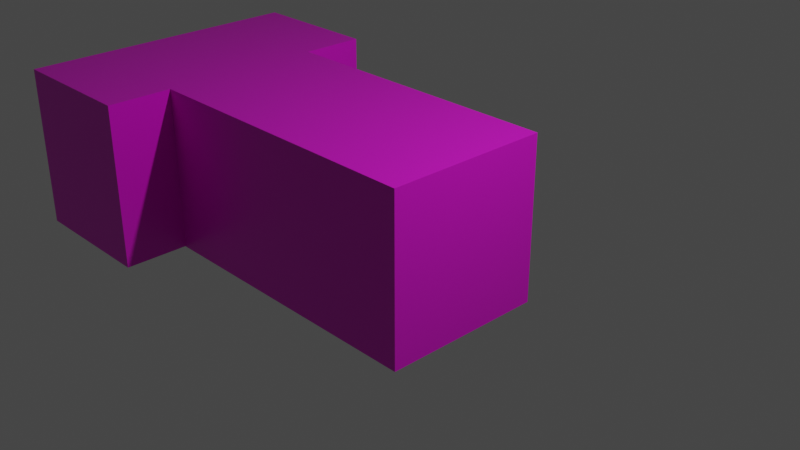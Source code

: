 # Source: arrow.blend  (saved by Blender 2.93.21; exported with 4.5.12 LTS)
import bpy
from mathutils import Matrix  # noqa: F401  (used for matrix-valued properties, if any)

bpy.ops.wm.read_factory_settings(use_empty=True)
scene = bpy.context.scene
scene.name = 'Scene'

# ---- collections
col_collection = bpy.data.collections.new('Collection'); scene.collection.children.link(col_collection)

# ---- materials (node trees are filled in below, after node groups)
mat_basemat = bpy.data.materials.new('BaseMat')
mat_basemat.alpha_threshold = 0.0
mat_basemat.use_transparent_shadow = False
mat_basemat.line_color = (0.0, 0.0, 0.0, 1.0)

# ---- material node trees
mat_basemat.use_nodes = True; mat_basemat.node_tree.nodes.clear()
_N = mat_basemat.node_tree.nodes; _L = mat_basemat.node_tree.links
n0 = _N.new('ShaderNodeOutputMaterial'); n0.name = 'Material Output'; n0.location = (300, 300)
n1 = _N.new('ShaderNodeBsdfPrincipled'); n1.name = 'Principled BSDF'; n1.location = (10, 300)
n1.distribution = 'GGX'
n1.subsurface_method = 'BURLEY'
n1.inputs[0].default_value = (0.8, 0.005074, 0.6943, 1.0)
n1.inputs[2].default_value = 0.4
n1.inputs[3].default_value = 1.45
n1.inputs[27].default_value = (0.0, 0.0, 0.0, 1.0)
n1.inputs[28].default_value = 1.0
_L.new(n1.outputs[0], n0.inputs[0])
n0.is_active_output = True

# ---- world
world_world = bpy.data.worlds.new('World'); scene.world = world_world
world_world.use_nodes = True; world_world.node_tree.nodes.clear()
_N = world_world.node_tree.nodes; _L = world_world.node_tree.links
n0 = _N.new('ShaderNodeOutputWorld'); n0.name = 'World Output'; n0.location = (300, 300)
n1 = _N.new('ShaderNodeBackground'); n1.name = 'Background'; n1.location = (10, 300)
n1.inputs[0].default_value = (0.05088, 0.05088, 0.05088, 1.0)
_L.new(n1.outputs[0], n0.inputs[0])
n0.is_active_output = True
world_world.color = (0.05088, 0.05088, 0.05088)
world_world.use_sun_shadow = False
world_world.sun_shadow_jitter_overblur = 0.0

# ---- cameras
cam_camera = bpy.data.cameras.new('Camera')
cam_camera.clip_end = 100.0
cam_camera.ortho_scale = 7.314

# ---- lights
light_light = bpy.data.lights.new('Light', 'POINT')
light_light.transmission_factor = 0.0
light_light.energy = 1000.0
light_light.shadow_soft_size = 0.1
light_light.shadow_maximum_resolution = 0.006
light_light.use_absolute_resolution = True

# ---- meshes
me_cube = bpy.data.meshes.new('Cube')
me_cube.from_pydata([(0.9512, -0.9512, 0.9512), (0.9512, -0.9512, -0.9512), (-0.9512, -0.9512, 0.9512), (-0.9512, -0.9512, -0.9512), (-4.198, -0.9512, 0.9512), (-4.198, -0.9512, -0.9512), (-2.575, -0.9512, -0.9512), (-2.575, -0.9512, 0.9512), (-0.9512, 0.0, -0.9512), (0.9512, 0.0, 0.9512), (-0.9512, 0.0, 0.9512), (0.9512, 0.0, -0.9512), (-4.198, 0.0, -0.9512), (-4.198, 0.0, 0.9512), (-2.575, 0.0, 0.9512), (-2.575, 0.0, -0.9512), (-4.198, -1.703, 0.9512), (-4.198, -1.703, -0.9512), (-2.575, -1.703, -0.9512), (-2.575, -1.703, 0.9512), (-6.191, 0.0, 0.0)], [], [(9, 10, 2, 0), (1, 0, 2, 3), (15, 6, 5, 12), (8, 11, 1, 3), (11, 9, 0, 1), (7, 4, 16, 19), (3, 2, 7, 6), (8, 3, 6, 15), (2, 10, 14, 7), (7, 14, 13, 4), (17, 16, 20), (18, 19, 16, 17), (12, 5, 20), (6, 7, 19, 18), (5, 6, 18, 17), (4, 13, 20), (5, 17, 20), (13, 12, 20), (16, 4, 20)])
_uv = me_cube.uv_layers.new(name='UVMap')
_uv.uv.foreach_set('vector', [0.625, 0.625, 0.875, 0.625, 0.875, 0.75, 0.625, 0.75, 0.375, 0.75, 0.625, 0.75, 0.625, 1.0, 0.375, 1.0, 0.125, 0.625, 0.125, 0.75, 0.125, 0.75, 0.125, 0.625, 0.125, 0.625, 0.375, 0.625, 0.375, 0.75, 0.125, 0.75, 0.375, 0.625, 0.625, 0.625, 0.625, 0.75, 0.375, 0.75, 0.875, 0.75, 0.875, 0.75, 0.875, 0.75, 0.875, 0.75, 0.375, 1.0, 0.625, 1.0, 0.625, 1.0, 0.375, 1.0, 0.125, 0.625, 0.125, 0.75, 0.125, 0.75, 0.125, 0.625, 0.875, 0.75, 0.875, 0.625, 0.875, 0.625, 0.875, 0.75, 0.875, 0.75, 0.875, 0.625, 0.875, 0.625, 0.875, 0.75, 0.375, 1.0, 0.625, 1.0, 0.375, 1.0, 0.375, 1.0, 0.625, 1.0, 0.625, 1.0, 0.375, 1.0, 0.125, 0.625, 0.125, 0.75, 0.125, 0.625, 0.375, 1.0, 0.625, 1.0, 0.625, 1.0, 0.375, 1.0, 0.125, 0.75, 0.125, 0.75, 0.125, 0.75, 0.125, 0.75, 0.875, 0.75, 0.875, 0.625, 0.875, 0.75, 0.125, 0.75, 0.125, 0.75, 0.125, 0.75, 0.0, 0.0, 0.0, 0.0, 0.0, 0.0, 0.875, 0.75, 0.875, 0.75, 0.875, 0.75])
me_cube.materials.append(mat_basemat)
me_cube.use_remesh_preserve_volume = False
me_cube.use_remesh_preserve_attributes = False
me_cube.use_mirror_vertex_groups = False
me_cube.update()

# ---- objects
ob_cube = bpy.data.objects.new('Cube', me_cube)
ob_light = bpy.data.objects.new('Light', light_light)
ob_camera = bpy.data.objects.new('Camera', cam_camera)

# ---- transforms, parenting, visibility, modifiers, constraints
ob_cube.location = (0.0, 0.0, 0.0)
ob_cube.lock_rotations_4d = False
ob_cube.empty_display_type = 'ARROWS'
ob_cube.lineart.crease_threshold = 0.0
_m = ob_cube.modifiers.new('Mirror', 'MIRROR')
_m.use_axis = (False, True, False)
_m.use_clip = True
ob_light.location = (4.076, 1.005, 5.904)
ob_light.rotation_euler = (0.6503, 0.05522, 1.866)
ob_light.lock_rotations_4d = False
ob_light.empty_display_type = 'ARROWS'
ob_light.color = (0.0, 0.0, 0.0, 0.0)
ob_light.lineart.crease_threshold = 0.0
ob_camera.location = (7.359, -6.926, 4.958)
ob_camera.rotation_euler = (1.109, 0.0, 0.8149)
ob_camera.lock_rotations_4d = False
ob_camera.empty_display_type = 'ARROWS'
ob_camera.color = (0.0, 0.0, 0.0, 0.0)
ob_camera.display_type = 'WIRE'
ob_camera.lineart.crease_threshold = 0.0

# ---- collection membership
col_collection.objects.link(ob_cube)
col_collection.objects.link(ob_light)
col_collection.objects.link(ob_camera)

# ---- scene / render settings (as saved in the file)
scene.camera = ob_camera
scene.frame_start = 1; scene.frame_end = 250; scene.frame_set(1)
scene.render.engine = 'BLENDER_EEVEE_NEXT'
scene.cycles.use_denoising = False
scene.cycles.samples = 128
scene.cycles.sampling_pattern = 'TABULATED_SOBOL'
scene.cycles.use_adaptive_sampling = False
scene.cycles.use_light_tree = False
scene.view_settings.view_transform = 'Filmic'
bpy.context.view_layer.update()

